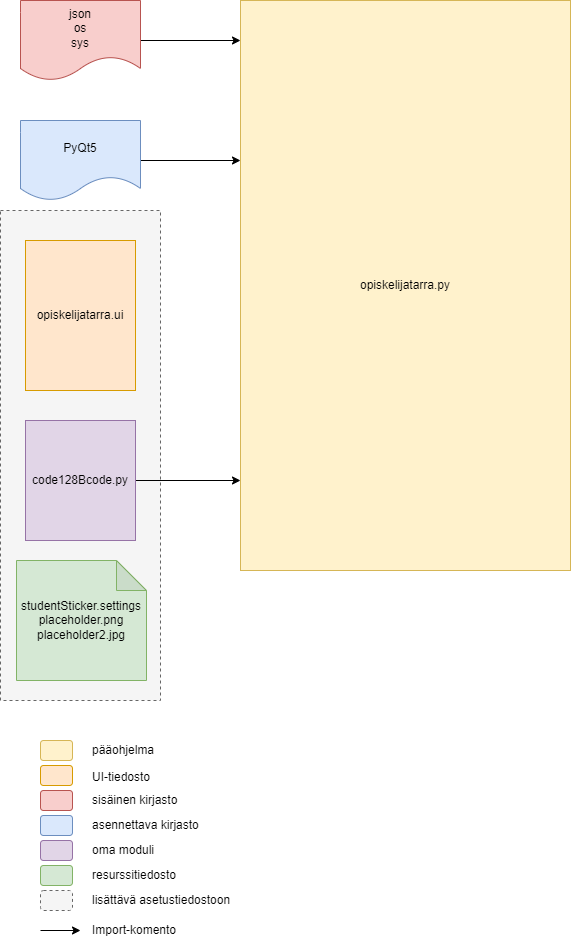

The diagram above was exported from draw.io. Its source (the exported page's mxGraphModel, read from the mxfile embedded in the PNG):
<mxGraphModel dx="782" dy="553" grid="1" gridSize="10" guides="1" tooltips="1" connect="1" arrows="1" fold="1" page="1" pageScale="1" pageWidth="827" pageHeight="1169" math="0" shadow="0">
  <root>
    <mxCell id="0" />
    <mxCell id="1" parent="0" />
    <mxCell id="2" value="" style="rounded=0;whiteSpace=wrap;html=1;dashed=1;fillColor=#f5f5f5;fontColor=#333333;strokeColor=#666666;" vertex="1" parent="1">
      <mxGeometry x="80" y="330" width="160" height="490" as="geometry" />
    </mxCell>
    <mxCell id="3" value="opiskelijatarra.py" style="rounded=0;whiteSpace=wrap;html=1;fillColor=#fff2cc;strokeColor=#d6b656;" vertex="1" parent="1">
      <mxGeometry x="320" y="120" width="330" height="570" as="geometry" />
    </mxCell>
    <mxCell id="4" style="edgeStyle=orthogonalEdgeStyle;rounded=0;orthogonalLoop=1;jettySize=auto;html=1;" edge="1" source="5" parent="1">
      <mxGeometry relative="1" as="geometry">
        <mxPoint x="320" y="280" as="targetPoint" />
        <Array as="points">
          <mxPoint x="320" y="280" />
        </Array>
      </mxGeometry>
    </mxCell>
    <mxCell id="5" value="PyQt5" style="shape=document;whiteSpace=wrap;html=1;boundedLbl=1;fillColor=#dae8fc;strokeColor=#6c8ebf;" vertex="1" parent="1">
      <mxGeometry x="100" y="240" width="120" height="80" as="geometry" />
    </mxCell>
    <mxCell id="6" style="edgeStyle=orthogonalEdgeStyle;rounded=0;orthogonalLoop=1;jettySize=auto;html=1;" edge="1" source="7" parent="1">
      <mxGeometry relative="1" as="geometry">
        <mxPoint x="320" y="160" as="targetPoint" />
        <Array as="points">
          <mxPoint x="321" y="160" />
        </Array>
      </mxGeometry>
    </mxCell>
    <mxCell id="7" value="json&lt;br&gt;os&lt;br&gt;sys" style="shape=document;whiteSpace=wrap;html=1;boundedLbl=1;fillColor=#f8cecc;strokeColor=#b85450;" vertex="1" parent="1">
      <mxGeometry x="100" y="120" width="120" height="80" as="geometry" />
    </mxCell>
    <mxCell id="8" style="edgeStyle=orthogonalEdgeStyle;rounded=0;orthogonalLoop=1;jettySize=auto;html=1;" edge="1" source="9" parent="1">
      <mxGeometry relative="1" as="geometry">
        <mxPoint x="320" y="600" as="targetPoint" />
      </mxGeometry>
    </mxCell>
    <mxCell id="9" value="code128Bcode.py&lt;br&gt;" style="rounded=0;whiteSpace=wrap;html=1;fillColor=#e1d5e7;strokeColor=#9673a6;" vertex="1" parent="1">
      <mxGeometry x="105" y="540" width="110" height="120" as="geometry" />
    </mxCell>
    <mxCell id="10" value="studentSticker.settings&lt;br&gt;placeholder.png&lt;br&gt;placeholder2.jpg" style="shape=note;whiteSpace=wrap;html=1;backgroundOutline=1;darkOpacity=0.05;fillColor=#d5e8d4;strokeColor=#82b366;" vertex="1" parent="1">
      <mxGeometry x="96" y="680" width="130" height="120" as="geometry" />
    </mxCell>
    <mxCell id="11" value="" style="rounded=1;whiteSpace=wrap;html=1;fillColor=#fff2cc;strokeColor=#d6b656;" vertex="1" parent="1">
      <mxGeometry x="120" y="860" width="32" height="20" as="geometry" />
    </mxCell>
    <mxCell id="12" value="pääohjelma" style="text;html=1;strokeColor=none;fillColor=none;align=left;verticalAlign=middle;whiteSpace=wrap;rounded=0;" vertex="1" parent="1">
      <mxGeometry x="170" y="855" width="60" height="30" as="geometry" />
    </mxCell>
    <mxCell id="13" value="" style="rounded=1;whiteSpace=wrap;html=1;fillColor=#dae8fc;strokeColor=#6c8ebf;" vertex="1" parent="1">
      <mxGeometry x="120" y="935" width="32" height="20" as="geometry" />
    </mxCell>
    <mxCell id="14" value="asennettava kirjasto" style="text;html=1;strokeColor=none;fillColor=none;align=left;verticalAlign=middle;whiteSpace=wrap;rounded=0;" vertex="1" parent="1">
      <mxGeometry x="170" y="930" width="110" height="30" as="geometry" />
    </mxCell>
    <mxCell id="15" value="" style="rounded=1;whiteSpace=wrap;html=1;fillColor=#f8cecc;strokeColor=#b85450;" vertex="1" parent="1">
      <mxGeometry x="120" y="910" width="32" height="20" as="geometry" />
    </mxCell>
    <mxCell id="16" value="sisäinen kirjasto" style="text;html=1;strokeColor=none;fillColor=none;align=left;verticalAlign=middle;whiteSpace=wrap;rounded=0;" vertex="1" parent="1">
      <mxGeometry x="170" y="905" width="110" height="30" as="geometry" />
    </mxCell>
    <mxCell id="17" value="" style="rounded=1;whiteSpace=wrap;html=1;fillColor=#e1d5e7;strokeColor=#9673a6;" vertex="1" parent="1">
      <mxGeometry x="120" y="960" width="32" height="20" as="geometry" />
    </mxCell>
    <mxCell id="18" value="oma moduli" style="text;html=1;strokeColor=none;fillColor=none;align=left;verticalAlign=middle;whiteSpace=wrap;rounded=0;" vertex="1" parent="1">
      <mxGeometry x="170" y="955" width="110" height="30" as="geometry" />
    </mxCell>
    <mxCell id="19" value="" style="rounded=1;whiteSpace=wrap;html=1;fillColor=#d5e8d4;strokeColor=#82b366;" vertex="1" parent="1">
      <mxGeometry x="120" y="985" width="32" height="20" as="geometry" />
    </mxCell>
    <mxCell id="20" value="resurssitiedosto" style="text;html=1;strokeColor=none;fillColor=none;align=left;verticalAlign=middle;whiteSpace=wrap;rounded=0;" vertex="1" parent="1">
      <mxGeometry x="170" y="980" width="110" height="30" as="geometry" />
    </mxCell>
    <mxCell id="21" value="" style="rounded=1;whiteSpace=wrap;html=1;fillColor=#f5f5f5;strokeColor=#666666;dashed=1;fontColor=#333333;" vertex="1" parent="1">
      <mxGeometry x="120" y="1010" width="32" height="20" as="geometry" />
    </mxCell>
    <mxCell id="22" value="lisättävä asetustiedostoon" style="text;html=1;strokeColor=none;fillColor=none;align=left;verticalAlign=middle;whiteSpace=wrap;rounded=0;" vertex="1" parent="1">
      <mxGeometry x="170" y="1005" width="160" height="30" as="geometry" />
    </mxCell>
    <mxCell id="23" value="opiskelijatarra.ui" style="rounded=0;whiteSpace=wrap;html=1;fillColor=#ffe6cc;strokeColor=#d79b00;" vertex="1" parent="1">
      <mxGeometry x="105" y="360" width="110" height="150" as="geometry" />
    </mxCell>
    <mxCell id="24" value="" style="rounded=1;whiteSpace=wrap;html=1;fillColor=#ffe6cc;strokeColor=#d79b00;" vertex="1" parent="1">
      <mxGeometry x="120" y="885" width="32" height="20" as="geometry" />
    </mxCell>
    <mxCell id="25" value="UI-tiedosto" style="text;html=1;strokeColor=none;fillColor=none;align=left;verticalAlign=middle;whiteSpace=wrap;rounded=0;" vertex="1" parent="1">
      <mxGeometry x="170" y="882" width="90" height="30" as="geometry" />
    </mxCell>
    <mxCell id="26" value="" style="endArrow=classic;html=1;rounded=0;" edge="1" parent="1">
      <mxGeometry width="50" height="50" relative="1" as="geometry">
        <mxPoint x="120" y="1050" as="sourcePoint" />
        <mxPoint x="160" y="1050" as="targetPoint" />
      </mxGeometry>
    </mxCell>
    <mxCell id="27" value="Import-komento" style="text;html=1;strokeColor=none;fillColor=none;align=left;verticalAlign=middle;whiteSpace=wrap;rounded=0;" vertex="1" parent="1">
      <mxGeometry x="170" y="1035" width="160" height="30" as="geometry" />
    </mxCell>
  </root>
</mxGraphModel>